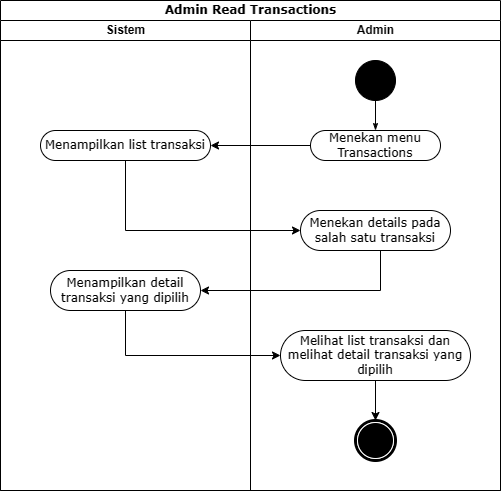

The diagram above was exported from draw.io. Its source (the exported page's mxGraphModel, read from the mxfile embedded in the PNG):
<mxGraphModel dx="1562" dy="907" grid="1" gridSize="10" guides="1" tooltips="1" connect="1" arrows="1" fold="1" page="1" pageScale="1" pageWidth="850" pageHeight="1100" math="0" shadow="0">
  <root>
    <mxCell id="0" />
    <mxCell id="1" parent="0" />
    <mxCell id="msQmvo7m0GIyY68pAcWb-1" value="Admin Read Transactions" style="swimlane;html=1;childLayout=stackLayout;startSize=20;rounded=0;shadow=0;comic=0;labelBackgroundColor=none;strokeWidth=1;fontFamily=Verdana;fontSize=12;align=center;" vertex="1" parent="1">
      <mxGeometry x="40" y="20" width="500" height="490" as="geometry" />
    </mxCell>
    <mxCell id="msQmvo7m0GIyY68pAcWb-2" value="Sistem" style="swimlane;html=1;startSize=20;" vertex="1" parent="msQmvo7m0GIyY68pAcWb-1">
      <mxGeometry y="20" width="250" height="470" as="geometry" />
    </mxCell>
    <mxCell id="msQmvo7m0GIyY68pAcWb-3" value="Menampilkan list transaksi" style="whiteSpace=wrap;html=1;fontFamily=Verdana;rounded=1;shadow=0;comic=0;labelBackgroundColor=none;strokeWidth=1;arcSize=50;" vertex="1" parent="msQmvo7m0GIyY68pAcWb-2">
      <mxGeometry x="40" y="110" width="170" height="30" as="geometry" />
    </mxCell>
    <mxCell id="msQmvo7m0GIyY68pAcWb-4" value="Menampilkan detail transaksi yang dipilih" style="whiteSpace=wrap;html=1;fontFamily=Verdana;rounded=1;shadow=0;comic=0;labelBackgroundColor=none;strokeWidth=1;arcSize=50;" vertex="1" parent="msQmvo7m0GIyY68pAcWb-2">
      <mxGeometry x="50" y="250" width="150" height="40" as="geometry" />
    </mxCell>
    <mxCell id="msQmvo7m0GIyY68pAcWb-5" value="Admin" style="swimlane;html=1;startSize=20;" vertex="1" parent="msQmvo7m0GIyY68pAcWb-1">
      <mxGeometry x="250" y="20" width="250" height="470" as="geometry" />
    </mxCell>
    <mxCell id="msQmvo7m0GIyY68pAcWb-6" style="edgeStyle=orthogonalEdgeStyle;rounded=0;html=1;labelBackgroundColor=none;startArrow=none;startFill=0;startSize=5;endArrow=classicThin;endFill=1;endSize=5;jettySize=auto;orthogonalLoop=1;strokeWidth=1;fontFamily=Verdana;fontSize=12" edge="1" parent="msQmvo7m0GIyY68pAcWb-5" source="msQmvo7m0GIyY68pAcWb-7" target="msQmvo7m0GIyY68pAcWb-8">
      <mxGeometry relative="1" as="geometry" />
    </mxCell>
    <mxCell id="msQmvo7m0GIyY68pAcWb-7" value="" style="ellipse;whiteSpace=wrap;html=1;rounded=0;shadow=0;comic=0;labelBackgroundColor=none;strokeWidth=1;fillColor=#000000;fontFamily=Verdana;fontSize=12;align=center;" vertex="1" parent="msQmvo7m0GIyY68pAcWb-5">
      <mxGeometry x="105" y="40" width="40" height="40" as="geometry" />
    </mxCell>
    <mxCell id="msQmvo7m0GIyY68pAcWb-8" value="Menekan menu Transactions" style="rounded=1;whiteSpace=wrap;html=1;shadow=0;comic=0;labelBackgroundColor=none;strokeWidth=1;fontFamily=Verdana;fontSize=12;align=center;arcSize=50;" vertex="1" parent="msQmvo7m0GIyY68pAcWb-5">
      <mxGeometry x="60" y="110" width="130" height="30" as="geometry" />
    </mxCell>
    <mxCell id="msQmvo7m0GIyY68pAcWb-9" value="Menekan details pada salah satu transaksi" style="whiteSpace=wrap;html=1;fontFamily=Verdana;rounded=1;shadow=0;comic=0;labelBackgroundColor=none;strokeWidth=1;arcSize=50;" vertex="1" parent="msQmvo7m0GIyY68pAcWb-5">
      <mxGeometry x="50" y="190" width="150" height="40" as="geometry" />
    </mxCell>
    <mxCell id="msQmvo7m0GIyY68pAcWb-10" value="" style="edgeStyle=orthogonalEdgeStyle;rounded=0;orthogonalLoop=1;jettySize=auto;html=1;" edge="1" parent="msQmvo7m0GIyY68pAcWb-5" source="msQmvo7m0GIyY68pAcWb-11" target="msQmvo7m0GIyY68pAcWb-12">
      <mxGeometry relative="1" as="geometry" />
    </mxCell>
    <mxCell id="msQmvo7m0GIyY68pAcWb-11" value="Melihat list transaksi dan melihat detail transaksi yang dipilih" style="whiteSpace=wrap;html=1;fontFamily=Verdana;rounded=1;shadow=0;comic=0;labelBackgroundColor=none;strokeWidth=1;arcSize=50;" vertex="1" parent="msQmvo7m0GIyY68pAcWb-5">
      <mxGeometry x="30" y="310" width="190" height="50" as="geometry" />
    </mxCell>
    <mxCell id="msQmvo7m0GIyY68pAcWb-12" value="" style="shape=mxgraph.bpmn.shape;html=1;verticalLabelPosition=bottom;labelBackgroundColor=#ffffff;verticalAlign=top;perimeter=ellipsePerimeter;outline=end;symbol=terminate;rounded=0;shadow=0;comic=0;strokeWidth=1;fontFamily=Verdana;fontSize=12;align=center;" vertex="1" parent="msQmvo7m0GIyY68pAcWb-5">
      <mxGeometry x="105" y="400" width="40" height="40" as="geometry" />
    </mxCell>
    <mxCell id="msQmvo7m0GIyY68pAcWb-13" value="" style="edgeStyle=orthogonalEdgeStyle;rounded=0;orthogonalLoop=1;jettySize=auto;html=1;" edge="1" parent="msQmvo7m0GIyY68pAcWb-1" source="msQmvo7m0GIyY68pAcWb-8" target="msQmvo7m0GIyY68pAcWb-3">
      <mxGeometry relative="1" as="geometry" />
    </mxCell>
    <mxCell id="msQmvo7m0GIyY68pAcWb-14" value="" style="edgeStyle=orthogonalEdgeStyle;rounded=0;orthogonalLoop=1;jettySize=auto;html=1;" edge="1" parent="msQmvo7m0GIyY68pAcWb-1" source="msQmvo7m0GIyY68pAcWb-3" target="msQmvo7m0GIyY68pAcWb-9">
      <mxGeometry relative="1" as="geometry">
        <Array as="points">
          <mxPoint x="125" y="230" />
        </Array>
      </mxGeometry>
    </mxCell>
    <mxCell id="msQmvo7m0GIyY68pAcWb-15" style="edgeStyle=orthogonalEdgeStyle;rounded=0;orthogonalLoop=1;jettySize=auto;html=1;entryX=1;entryY=0.5;entryDx=0;entryDy=0;" edge="1" parent="msQmvo7m0GIyY68pAcWb-1" source="msQmvo7m0GIyY68pAcWb-9" target="msQmvo7m0GIyY68pAcWb-4">
      <mxGeometry relative="1" as="geometry">
        <Array as="points">
          <mxPoint x="380" y="290" />
        </Array>
        <mxPoint x="190" y="290" as="targetPoint" />
      </mxGeometry>
    </mxCell>
    <mxCell id="msQmvo7m0GIyY68pAcWb-16" style="edgeStyle=orthogonalEdgeStyle;rounded=0;orthogonalLoop=1;jettySize=auto;html=1;entryX=0;entryY=0.5;entryDx=0;entryDy=0;" edge="1" parent="msQmvo7m0GIyY68pAcWb-1" source="msQmvo7m0GIyY68pAcWb-4" target="msQmvo7m0GIyY68pAcWb-11">
      <mxGeometry relative="1" as="geometry">
        <Array as="points">
          <mxPoint x="125" y="355" />
        </Array>
      </mxGeometry>
    </mxCell>
  </root>
</mxGraphModel>